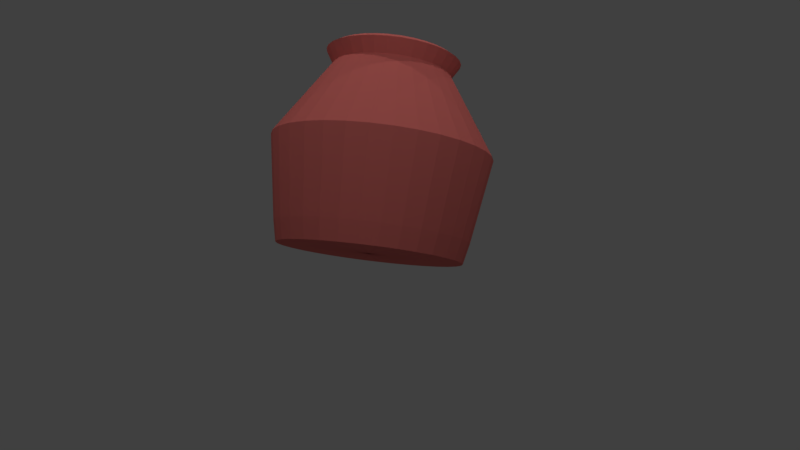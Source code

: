 # Source: waterpitcher3.blend  (saved by Blender 2.79.0; exported with 4.5.12 LTS)
import bpy
from mathutils import Matrix  # noqa: F401  (used for matrix-valued properties, if any)

bpy.ops.wm.read_factory_settings(use_empty=True)
scene = bpy.context.scene
scene.name = 'Scene'

# ---- collections
col_collection_1 = bpy.data.collections.new('Collection 1'); scene.collection.children.link(col_collection_1)

# ---- materials (node trees are filled in below, after node groups)
mat_material_001 = bpy.data.materials.new('Material.001')
mat_material_001.alpha_threshold = 0.0
mat_material_001.use_transparent_shadow = False
mat_material_001.diffuse_color = (0.7991, 0.1878, 0.1683, 1.0)
mat_material_001.roughness = 0.5

# ---- material node trees

# ---- world
world_world = bpy.data.worlds.new('World'); scene.world = world_world
world_world.color = (0.05088, 0.05088, 0.05088)
world_world.use_sun_shadow = False
world_world.sun_shadow_jitter_overblur = 0.0
world_world.cycles.sampling_method = 'MANUAL'

# ---- cameras
cam_camera = bpy.data.cameras.new('Camera')
cam_camera.clip_end = 100.0
cam_camera.lens = 35.0
cam_camera.sensor_width = 32.0
cam_camera.sensor_height = 18.0
cam_camera.ortho_scale = 7.314
cam_camera.dof.focus_distance = 0.0
cam_camera.dof.aperture_fstop = 128.0

# ---- lights
light_point_004 = bpy.data.lights.new('Point.004', 'POINT')
light_point_004.transmission_factor = 0.0
light_point_004.energy = 100.0
light_point_004.shadow_buffer_clip_start = 0.5
light_point_004.shadow_soft_size = 0.1
light_point_004.shadow_maximum_resolution = 0.006
light_point_004.use_absolute_resolution = True
light_point_003 = bpy.data.lights.new('Point.003', 'POINT')
light_point_003.transmission_factor = 0.0
light_point_003.energy = 100.0
light_point_003.shadow_buffer_clip_start = 0.5
light_point_003.shadow_soft_size = 0.1
light_point_003.shadow_maximum_resolution = 0.006
light_point_003.use_absolute_resolution = True
light_point_002 = bpy.data.lights.new('Point.002', 'POINT')
light_point_002.transmission_factor = 0.0
light_point_002.energy = 100.0
light_point_002.shadow_buffer_clip_start = 0.5
light_point_002.shadow_soft_size = 0.1
light_point_002.shadow_maximum_resolution = 0.006
light_point_002.use_absolute_resolution = True
light_point_001 = bpy.data.lights.new('Point.001', 'POINT')
light_point_001.transmission_factor = 0.0
light_point_001.energy = 100.0
light_point_001.shadow_buffer_clip_start = 0.5
light_point_001.shadow_soft_size = 0.1
light_point_001.shadow_maximum_resolution = 0.006
light_point_001.use_absolute_resolution = True
light_point = bpy.data.lights.new('Point', 'POINT')
light_point.transmission_factor = 0.0
light_point.energy = 100.0
light_point.shadow_buffer_clip_start = 0.5
light_point.shadow_soft_size = 0.1
light_point.shadow_maximum_resolution = 0.006
light_point.use_absolute_resolution = True
light_lamp = bpy.data.lights.new('Lamp', 'POINT')
light_lamp.transmission_factor = 0.0
light_lamp.cutoff_distance = 30.0
light_lamp.energy = 100.0
light_lamp.shadow_buffer_clip_start = 1.001
light_lamp.shadow_soft_size = 0.1
light_lamp.shadow_maximum_resolution = 0.006
light_lamp.use_absolute_resolution = True

# ---- meshes
me_circle = bpy.data.meshes.new('Circle')
me_circle.from_pydata([(0.0, 1.0, 0.0), (-0.1951, 0.9808, 0.0), (-0.3827, 0.9239, 0.0), (-0.5556, 0.8315, 0.0), (-0.7071, 0.7071, 0.0), (-0.8315, 0.5556, 0.0), (-0.9239, 0.3827, 0.0), (-0.9808, 0.1951, 0.0), (-1.0, 7.55e-08, 0.0), (-0.9808, -0.1951, 0.0), (-0.9239, -0.3827, 0.0), (-0.8315, -0.5556, 0.0), (-0.7071, -0.7071, 0.0), (-0.5556, -0.8315, 0.0), (-0.3827, -0.9239, 0.0), (-0.1951, -0.9808, 0.0), (3.258e-07, -1.0, 0.0), (0.1951, -0.9808, 0.0), (0.3827, -0.9239, 0.0), (0.5556, -0.8315, 0.0), (0.7071, -0.7071, 0.0), (0.8315, -0.5556, 0.0), (0.9239, -0.3827, 0.0), (0.9808, -0.1951, 0.0), (1.0, 9.656e-07, 0.0), (0.9808, 0.1951, 0.0), (0.9239, 0.3827, 0.0), (0.8315, 0.5556, 0.0), (0.7071, 0.7071, 0.0), (0.5556, 0.8315, 0.0), (0.3827, 0.9239, 0.0), (0.1951, 0.9808, 0.0), (-1.227e-07, -0.03356, 0.0), (0.006546, -0.03291, 0.0), (0.01284, -0.031, 0.0), (0.01864, -0.0279, 0.0), (0.02373, -0.02373, 0.0), (0.0279, -0.01864, 0.0), (0.031, -0.01284, 0.0), (0.03291, -0.006546, 0.0), (0.03356, 2.92e-07, 0.0), (0.03291, 0.006547, 0.0), (0.031, 0.01284, 0.0), (0.0279, 0.01864, 0.0), (0.02373, 0.02373, 0.0), (0.01864, 0.0279, 0.0), (0.01284, 0.031, 0.0), (0.006546, 0.03291, 0.0), (-1.337e-07, 0.03356, 0.0), (-0.006547, 0.03291, 0.0), (-0.01284, 0.031, 0.0), (-0.01864, 0.0279, 0.0), (-0.02373, 0.02373, 0.0), (-0.0279, 0.01864, 0.0), (-0.031, 0.01284, 0.0), (-0.03291, 0.006547, 0.0), (-0.03356, 2.621e-07, 0.0), (-0.03291, -0.006546, 0.0), (-0.031, -0.01284, 0.0), (-0.0279, -0.01864, 0.0), (-0.02373, -0.02373, 0.0), (-0.01864, -0.0279, 0.0), (-0.01284, -0.031, 0.0), (-0.006546, -0.03291, 0.0), (5.875e-09, 1.049, 0.2216), (-0.2047, 1.029, 0.2216), (-0.4016, 0.9696, 0.2216), (-0.5831, 0.8726, 0.2216), (-0.7421, 0.7421, 0.2216), (-0.8726, 0.5831, 0.2216), (-0.9696, 0.4016, 0.2216), (-1.029, 0.2047, 0.2216), (-1.049, 6.513e-08, 0.2216), (-1.029, -0.2047, 0.2216), (-0.9696, -0.4016, 0.2216), (-0.8726, -0.5831, 0.2216), (-0.7421, -0.7421, 0.2216), (-0.5831, -0.8726, 0.2216), (-0.4016, -0.9696, 0.2216), (-0.2047, -1.029, 0.2216), (3.478e-07, -1.049, 0.2216), (0.2047, -1.029, 0.2216), (0.4016, -0.9696, 0.2216), (0.5831, -0.8726, 0.2216), (0.7421, -0.7421, 0.2216), (0.8726, -0.5831, 0.2216), (0.9696, -0.4016, 0.2216), (1.029, -0.2047, 0.2216), (1.049, 9.993e-07, 0.2216), (1.029, 0.2047, 0.2216), (0.9696, 0.4016, 0.2216), (0.8726, 0.5831, 0.2216), (0.7421, 0.7421, 0.2216), (0.5831, 0.8726, 0.2216), (0.4016, 0.9696, 0.2216), (0.2047, 1.029, 0.2216), (2.707e-08, 1.202, 1.136), (-0.2345, 1.179, 1.136), (-0.4599, 1.11, 1.136), (-0.6677, 0.9992, 1.136), (-0.8498, 0.8498, 1.136), (-0.9992, 0.6677, 1.136), (-1.11, 0.4599, 1.136), (-1.179, 0.2345, 1.136), (-1.202, 2.809e-08, 1.136), (-1.179, -0.2345, 1.136), (-1.11, -0.4599, 1.136), (-0.9992, -0.6677, 1.136), (-0.8498, -0.8498, 1.136), (-0.6677, -0.9992, 1.136), (-0.4599, -1.11, 1.136), (-0.2345, -1.179, 1.136), (4.187e-07, -1.202, 1.136), (0.2345, -1.179, 1.136), (0.4599, -1.11, 1.136), (0.6677, -0.9992, 1.136), (0.8498, -0.8498, 1.136), (0.9992, -0.6677, 1.136), (1.11, -0.4599, 1.136), (1.179, -0.2345, 1.136), (1.202, 1.098e-06, 1.136), (1.179, 0.2345, 1.136), (1.11, 0.4599, 1.136), (0.9992, 0.6677, 1.136), (0.8498, 0.8498, 1.136), (0.6677, 0.9992, 1.136), (0.4599, 1.11, 1.136), (0.2345, 1.179, 1.136), (8.71e-09, 1.041, 1.389), (-0.203, 1.021, 1.389), (-0.3983, 0.9615, 1.389), (-0.5782, 0.8653, 1.389), (-0.7359, 0.7359, 1.389), (-0.8653, 0.5782, 1.389), (-0.9615, 0.3983, 1.389), (-1.021, 0.203, 1.389), (-1.041, 6.927e-08, 1.389), (-1.021, -0.203, 1.389), (-0.9615, -0.3983, 1.389), (-0.8653, -0.5782, 1.389), (-0.7359, -0.7359, 1.389), (-0.5782, -0.8653, 1.389), (-0.3983, -0.9615, 1.389), (-0.203, -1.021, 1.389), (3.478e-07, -1.041, 1.389), (0.203, -1.021, 1.389), (0.3983, -0.9615, 1.389), (0.5782, -0.8653, 1.389), (0.7359, -0.7359, 1.389), (0.8653, -0.5782, 1.389), (0.9615, -0.3983, 1.389), (1.021, -0.203, 1.389), (1.041, 9.956e-07, 1.389), (1.021, 0.203, 1.389), (0.9615, 0.3983, 1.389), (0.8653, 0.5782, 1.389), (0.7359, 0.7359, 1.389), (0.5782, 0.8653, 1.389), (0.3983, 0.9615, 1.389), (0.203, 1.021, 1.389), (-1.737e-08, 0.646, 2.004), (-0.126, 0.6336, 2.004), (-0.2472, 0.5969, 2.004), (-0.3589, 0.5372, 2.004), (-0.4568, 0.4568, 2.004), (-0.5372, 0.3589, 2.004), (-0.5969, 0.2472, 2.004), (-0.6336, 0.126, 2.004), (-0.646, 1.744e-07, 2.004), (-0.6336, -0.126, 2.004), (-0.5969, -0.2472, 2.004), (-0.5372, -0.3589, 2.004), (-0.4568, -0.4568, 2.004), (-0.3589, -0.5372, 2.004), (-0.2472, -0.5969, 2.004), (-0.126, -0.6336, 2.004), (1.931e-07, -0.646, 2.004), (0.126, -0.6336, 2.004), (0.2472, -0.5969, 2.004), (0.3589, -0.5372, 2.004), (0.4568, -0.4568, 2.004), (0.5372, -0.3589, 2.004), (0.5969, -0.2472, 2.004), (0.6336, -0.126, 2.004), (0.646, 7.494e-07, 2.004), (0.6336, 0.126, 2.004), (0.5969, 0.2472, 2.004), (0.5372, 0.3589, 2.004), (0.4568, 0.4568, 2.004), (0.3589, 0.5372, 2.004), (0.2472, 0.5969, 2.004), (0.126, 0.6336, 2.004), (-1.365e-08, 0.7388, 2.157), (-0.1441, 0.7247, 2.157), (-0.2827, 0.6826, 2.157), (-0.4105, 0.6143, 2.157), (-0.5224, 0.5224, 2.157), (-0.6143, 0.4105, 2.157), (-0.6826, 0.2827, 2.157), (-0.7247, 0.1441, 2.157), (-0.7388, 1.537e-07, 2.157), (-0.7247, -0.1441, 2.157), (-0.6826, -0.2827, 2.157), (-0.6143, -0.4105, 2.157), (-0.5224, -0.5224, 2.157), (-0.4105, -0.6143, 2.157), (-0.2827, -0.6826, 2.157), (-0.1441, -0.7247, 2.157), (2.271e-07, -0.7388, 2.157), (0.1441, -0.7247, 2.157), (0.2827, -0.6826, 2.157), (0.4105, -0.6143, 2.157), (0.5224, -0.5224, 2.157), (0.6143, -0.4105, 2.157), (0.6826, -0.2827, 2.157), (0.7247, -0.1441, 2.157), (0.7388, 8.113e-07, 2.157), (0.7247, 0.1441, 2.157), (0.6826, 0.2827, 2.157), (0.6143, 0.4105, 2.157), (0.5224, 0.5224, 2.157), (0.4105, 0.6143, 2.157), (0.2827, 0.6826, 2.157), (0.1441, 0.7247, 2.157), (4.931, 0.9672, 3.064)], [], [(26, 25, 57, 58), (13, 12, 44, 45), (27, 26, 58, 59), (14, 13, 45, 46), (1, 0, 32, 33), (28, 27, 59, 60), (15, 14, 46, 47), (2, 1, 33, 34), (29, 28, 60, 61), (16, 15, 47, 48), (3, 2, 34, 35), (30, 29, 61, 62), (17, 16, 48, 49), (4, 3, 35, 36), (31, 30, 62, 63), (18, 17, 49, 50), (5, 4, 36, 37), (0, 31, 63, 32), (19, 18, 50, 51), (6, 5, 37, 38), (20, 19, 51, 52), (7, 6, 38, 39), (21, 20, 52, 53), (8, 7, 39, 40), (22, 21, 53, 54), (9, 8, 40, 41), (23, 22, 54, 55), (10, 9, 41, 42), (24, 23, 55, 56), (11, 10, 42, 43), (25, 24, 56, 57), (12, 11, 43, 44), (25, 26, 90, 89), (12, 13, 77, 76), (26, 27, 91, 90), (13, 14, 78, 77), (0, 1, 65, 64), (27, 28, 92, 91), (14, 15, 79, 78), (1, 2, 66, 65), (28, 29, 93, 92), (15, 16, 80, 79), (2, 3, 67, 66), (29, 30, 94, 93), (16, 17, 81, 80), (3, 4, 68, 67), (30, 31, 95, 94), (17, 18, 82, 81), (4, 5, 69, 68), (31, 0, 64, 95), (18, 19, 83, 82), (5, 6, 70, 69), (19, 20, 84, 83), (6, 7, 71, 70), (20, 21, 85, 84), (7, 8, 72, 71), (21, 22, 86, 85), (8, 9, 73, 72), (22, 23, 87, 86), (9, 10, 74, 73), (23, 24, 88, 87), (10, 11, 75, 74), (24, 25, 89, 88), (11, 12, 76, 75), (87, 88, 120, 119), (74, 75, 107, 106), (88, 89, 121, 120), (75, 76, 108, 107), (89, 90, 122, 121), (76, 77, 109, 108), (90, 91, 123, 122), (77, 78, 110, 109), (64, 65, 97, 96), (91, 92, 124, 123), (78, 79, 111, 110), (65, 66, 98, 97), (92, 93, 125, 124), (79, 80, 112, 111), (66, 67, 99, 98), (93, 94, 126, 125), (80, 81, 113, 112), (67, 68, 100, 99), (94, 95, 127, 126), (81, 82, 114, 113), (68, 69, 101, 100), (95, 64, 96, 127), (82, 83, 115, 114), (69, 70, 102, 101), (83, 84, 116, 115), (70, 71, 103, 102), (84, 85, 117, 116), (71, 72, 104, 103), (85, 86, 118, 117), (72, 73, 105, 104), (86, 87, 119, 118), (73, 74, 106, 105), (122, 123, 155, 154), (109, 110, 142, 141), (96, 97, 129, 128), (123, 124, 156, 155), (110, 111, 143, 142), (97, 98, 130, 129), (124, 125, 157, 156), (111, 112, 144, 143), (98, 99, 131, 130), (125, 126, 158, 157), (112, 113, 145, 144), (99, 100, 132, 131), (126, 127, 159, 158), (113, 114, 146, 145), (100, 101, 133, 132), (127, 96, 128, 159), (114, 115, 147, 146), (101, 102, 134, 133), (115, 116, 148, 147), (102, 103, 135, 134), (116, 117, 149, 148), (103, 104, 136, 135), (117, 118, 150, 149), (104, 105, 137, 136), (118, 119, 151, 150), (105, 106, 138, 137), (119, 120, 152, 151), (106, 107, 139, 138), (120, 121, 153, 152), (107, 108, 140, 139), (121, 122, 154, 153), (108, 109, 141, 140), (130, 131, 163, 162), (157, 158, 190, 189), (144, 145, 177, 176), (131, 132, 164, 163), (158, 159, 191, 190), (145, 146, 178, 177), (132, 133, 165, 164), (159, 128, 160, 191), (146, 147, 179, 178), (133, 134, 166, 165), (147, 148, 180, 179), (134, 135, 167, 166), (148, 149, 181, 180), (135, 136, 168, 167), (149, 150, 182, 181), (136, 137, 169, 168), (150, 151, 183, 182), (137, 138, 170, 169), (151, 152, 184, 183), (138, 139, 171, 170), (152, 153, 185, 184), (139, 140, 172, 171), (153, 154, 186, 185), (140, 141, 173, 172), (154, 155, 187, 186), (141, 142, 174, 173), (128, 129, 161, 160), (155, 156, 188, 187), (142, 143, 175, 174), (129, 130, 162, 161), (156, 157, 189, 188), (143, 144, 176, 175), (165, 166, 198, 197), (179, 180, 212, 211), (166, 167, 199, 198), (180, 181, 213, 212), (167, 168, 200, 199), (181, 182, 214, 213), (168, 169, 201, 200), (182, 183, 215, 214), (169, 170, 202, 201), (183, 184, 216, 215), (170, 171, 203, 202), (184, 185, 217, 216), (171, 172, 204, 203), (185, 186, 218, 217), (172, 173, 205, 204), (186, 187, 219, 218), (173, 174, 206, 205), (160, 161, 193, 192), (187, 188, 220, 219), (174, 175, 207, 206), (161, 162, 194, 193), (188, 189, 221, 220), (175, 176, 208, 207), (162, 163, 195, 194), (189, 190, 222, 221), (176, 177, 209, 208), (163, 164, 196, 195), (190, 191, 223, 222), (177, 178, 210, 209), (164, 165, 197, 196), (191, 160, 192, 223), (178, 179, 211, 210)])
_uv = me_circle.uv_layers.new(name='UVMap')
_uv.uv.foreach_set('vector', [0.7371, 0.4805, 0.7231, 0.4924, 0.6656, 0.4141, 0.667, 0.4132, 0.575, 0.3417, 0.5872, 0.3279, 0.6549, 0.3976, 0.6536, 0.3987, 0.7488, 0.4662, 0.7371, 0.4805, 0.667, 0.4132, 0.6682, 0.412, 0.5653, 0.3573, 0.575, 0.3417, 0.6536, 0.3987, 0.6526, 0.4001, 0.758, 0.3608, 0.7642, 0.3781, 0.6705, 0.4041, 0.6702, 0.4025, 0.758, 0.4502, 0.7488, 0.4662, 0.6682, 0.412, 0.6692, 0.4106, 0.5584, 0.3745, 0.5653, 0.3573, 0.6526, 0.4001, 0.6518, 0.4016, 0.7488, 0.3448, 0.758, 0.3608, 0.6702, 0.4025, 0.6695, 0.4009, 0.7642, 0.4329, 0.758, 0.4502, 0.6692, 0.4106, 0.67, 0.4091, 0.5546, 0.3925, 0.5584, 0.3745, 0.6518, 0.4016, 0.6512, 0.4032, 0.7371, 0.3305, 0.7488, 0.3448, 0.6695, 0.4009, 0.6686, 0.3995, 0.7674, 0.4147, 0.7642, 0.4329, 0.67, 0.4091, 0.6704, 0.4075, 0.554, 0.4109, 0.5546, 0.3925, 0.6512, 0.4032, 0.651, 0.4048, 0.7231, 0.3185, 0.7371, 0.3305, 0.6686, 0.3995, 0.6674, 0.3982, 0.7674, 0.3963, 0.7674, 0.4147, 0.6704, 0.4075, 0.6706, 0.4058, 0.6016, 0.4946, 0.5872, 0.4831, 0.6532, 0.4118, 0.6544, 0.413, 0.7072, 0.3091, 0.7231, 0.3185, 0.6674, 0.3982, 0.6661, 0.3972, 0.7642, 0.3781, 0.7674, 0.3963, 0.6706, 0.4058, 0.6705, 0.4041, 0.6178, 0.5034, 0.6016, 0.4946, 0.6544, 0.413, 0.6558, 0.414, 0.69, 0.3026, 0.7072, 0.3091, 0.6661, 0.3972, 0.6646, 0.3964, 0.6353, 0.5094, 0.6178, 0.5034, 0.6558, 0.414, 0.6573, 0.4147, 0.6719, 0.2991, 0.69, 0.3026, 0.6646, 0.3964, 0.663, 0.3959, 0.6535, 0.5122, 0.6353, 0.5094, 0.6573, 0.4147, 0.659, 0.4152, 0.6535, 0.2988, 0.6719, 0.2991, 0.663, 0.3959, 0.6613, 0.3957, 0.6719, 0.5119, 0.6535, 0.5122, 0.659, 0.4152, 0.6607, 0.4153, 0.6353, 0.3016, 0.6535, 0.2988, 0.6613, 0.3957, 0.6596, 0.3957, 0.69, 0.5084, 0.6719, 0.5119, 0.6607, 0.4153, 0.6624, 0.4152, 0.6178, 0.3076, 0.6353, 0.3016, 0.6596, 0.3957, 0.6579, 0.3961, 0.7072, 0.5019, 0.69, 0.5084, 0.6624, 0.4152, 0.664, 0.4148, 0.6016, 0.3164, 0.6178, 0.3076, 0.6579, 0.3961, 0.6564, 0.3967, 0.7231, 0.4924, 0.7072, 0.5019, 0.664, 0.4148, 0.6656, 0.4141, 0.5872, 0.3279, 0.6016, 0.3164, 0.6564, 0.3967, 0.6549, 0.3976, 0.5635, 0.7974, 0.5455, 0.7914, 0.552, 0.7704, 0.5708, 0.7767, 0.2139, 0.8198, 0.1972, 0.8287, 0.1864, 0.8096, 0.2039, 0.8002, 0.5455, 0.7914, 0.5273, 0.7862, 0.5328, 0.765, 0.552, 0.7704, 0.1972, 0.8287, 0.1809, 0.8384, 0.1693, 0.8197, 0.1864, 0.8096, 0.4337, 0.7721, 0.4148, 0.7717, 0.4148, 0.7498, 0.4347, 0.7502, 0.5273, 0.7862, 0.5088, 0.7818, 0.5135, 0.7603, 0.5328, 0.765, 0.1809, 0.8384, 0.165, 0.8487, 0.1526, 0.8306, 0.1693, 0.8197, 0.4148, 0.7717, 0.3958, 0.7721, 0.3949, 0.7502, 0.4148, 0.7498, 0.5088, 0.7818, 0.4902, 0.7782, 0.494, 0.7565, 0.5135, 0.7603, 0.165, 0.8487, 0.1495, 0.8597, 0.1364, 0.8421, 0.1526, 0.8306, 0.3958, 0.7721, 0.3769, 0.7733, 0.3751, 0.7515, 0.3949, 0.7502, 0.4902, 0.7782, 0.4715, 0.7753, 0.4743, 0.7536, 0.494, 0.7565, 0.1495, 0.8597, 0.1346, 0.8714, 0.1207, 0.8544, 0.1364, 0.8421, 0.3769, 0.7733, 0.3581, 0.7753, 0.3553, 0.7536, 0.3751, 0.7515, 0.4715, 0.7753, 0.4526, 0.7733, 0.4545, 0.7515, 0.4743, 0.7536, 0.695, 0.8714, 0.68, 0.8597, 0.6932, 0.8421, 0.7088, 0.8544, 0.3581, 0.7753, 0.3393, 0.7782, 0.3356, 0.7565, 0.3553, 0.7536, 0.4526, 0.7733, 0.4337, 0.7721, 0.4347, 0.7502, 0.4545, 0.7515, 0.68, 0.8597, 0.6646, 0.8487, 0.677, 0.8306, 0.6932, 0.8421, 0.3393, 0.7782, 0.3207, 0.7818, 0.3161, 0.7603, 0.3356, 0.7565, 0.6646, 0.8487, 0.6487, 0.8384, 0.6603, 0.8197, 0.677, 0.8306, 0.3207, 0.7818, 0.3023, 0.7862, 0.2967, 0.765, 0.3161, 0.7603, 0.6487, 0.8384, 0.6324, 0.8287, 0.6432, 0.8096, 0.6603, 0.8197, 0.3023, 0.7862, 0.2841, 0.7914, 0.2776, 0.7704, 0.2967, 0.765, 0.6324, 0.8287, 0.6157, 0.8198, 0.6256, 0.8002, 0.6432, 0.8096, 0.2841, 0.7914, 0.2661, 0.7974, 0.2587, 0.7767, 0.2776, 0.7704, 0.6157, 0.8198, 0.5986, 0.8116, 0.6077, 0.7916, 0.6256, 0.8002, 0.2661, 0.7974, 0.2484, 0.8041, 0.2401, 0.7837, 0.2587, 0.7767, 0.5986, 0.8116, 0.5812, 0.8041, 0.5894, 0.7837, 0.6077, 0.7916, 0.2484, 0.8041, 0.231, 0.8116, 0.2219, 0.7916, 0.2401, 0.7837, 0.5812, 0.8041, 0.5635, 0.7974, 0.5708, 0.7767, 0.5894, 0.7837, 0.231, 0.8116, 0.2139, 0.8198, 0.2039, 0.8002, 0.2219, 0.7916, 0.6647, 0.25, 0.6458, 0.244, 0.6714, 0.1581, 0.6931, 0.165, 0.2927, 0.244, 0.2738, 0.25, 0.2454, 0.165, 0.2671, 0.1581, 0.6458, 0.244, 0.6266, 0.2386, 0.6495, 0.152, 0.6714, 0.1581, 0.2738, 0.25, 0.255, 0.2566, 0.2239, 0.1726, 0.2454, 0.165, 0.6266, 0.2386, 0.6073, 0.2339, 0.6273, 0.1465, 0.6495, 0.152, 0.255, 0.2566, 0.2365, 0.2638, 0.2027, 0.1808, 0.2239, 0.1726, 0.6073, 0.2339, 0.5879, 0.2297, 0.6051, 0.1418, 0.6273, 0.1465, 0.2365, 0.2638, 0.2182, 0.2716, 0.1817, 0.1897, 0.2027, 0.1808, 0.4891, 0.2186, 0.4693, 0.2182, 0.4693, 0.1286, 0.492, 0.129, 0.5879, 0.2297, 0.5683, 0.2262, 0.5826, 0.1378, 0.6051, 0.1418, 0.2182, 0.2716, 0.2001, 0.28, 0.1611, 0.1993, 0.1817, 0.1897, 0.4693, 0.2182, 0.4494, 0.2186, 0.4465, 0.129, 0.4693, 0.1286, 0.5683, 0.2262, 0.5486, 0.2234, 0.5601, 0.1345, 0.5826, 0.1378, 0.2001, 0.28, 0.1824, 0.2889, 0.1407, 0.2096, 0.1611, 0.1993, 0.4494, 0.2186, 0.4295, 0.2195, 0.4237, 0.1301, 0.4465, 0.129, 0.5486, 0.2234, 0.5288, 0.2211, 0.5375, 0.1319, 0.5601, 0.1345, 0.1824, 0.2889, 0.1649, 0.2985, 0.1207, 0.2205, 0.1407, 0.2096, 0.4295, 0.2195, 0.4097, 0.2211, 0.401, 0.1319, 0.4237, 0.1301, 0.5288, 0.2211, 0.509, 0.2195, 0.5148, 0.1301, 0.5375, 0.1319, 0.7736, 0.2985, 0.7561, 0.2889, 0.7978, 0.2096, 0.8178, 0.2205, 0.4097, 0.2211, 0.3899, 0.2234, 0.3784, 0.1345, 0.401, 0.1319, 0.509, 0.2195, 0.4891, 0.2186, 0.492, 0.129, 0.5148, 0.1301, 0.7561, 0.2889, 0.7384, 0.28, 0.7774, 0.1993, 0.7978, 0.2096, 0.3899, 0.2234, 0.3702, 0.2262, 0.3559, 0.1378, 0.3784, 0.1345, 0.7384, 0.28, 0.7203, 0.2716, 0.7568, 0.1897, 0.7774, 0.1993, 0.3702, 0.2262, 0.3506, 0.2297, 0.3334, 0.1418, 0.3559, 0.1378, 0.7203, 0.2716, 0.702, 0.2638, 0.7358, 0.1808, 0.7568, 0.1897, 0.3506, 0.2297, 0.3312, 0.2339, 0.3112, 0.1465, 0.3334, 0.1418, 0.702, 0.2638, 0.6835, 0.2566, 0.7146, 0.1726, 0.7358, 0.1808, 0.3312, 0.2339, 0.3119, 0.2386, 0.289, 0.152, 0.3112, 0.1465, 0.6835, 0.2566, 0.6647, 0.25, 0.6931, 0.165, 0.7146, 0.1726, 0.3119, 0.2386, 0.2927, 0.244, 0.2671, 0.1581, 0.289, 0.152, 0.4826, 0.4836, 0.465, 0.498, 0.4479, 0.4746, 0.4632, 0.4621, 0.1309, 0.3888, 0.1251, 0.3668, 0.1536, 0.361, 0.1585, 0.3801, 0.3599, 0.5386, 0.3372, 0.5398, 0.3372, 0.5108, 0.3569, 0.5097, 0.465, 0.498, 0.4459, 0.5105, 0.4314, 0.4854, 0.4479, 0.4746, 0.1251, 0.3668, 0.1217, 0.3443, 0.1506, 0.3415, 0.1536, 0.361, 0.3372, 0.5398, 0.3144, 0.5386, 0.3175, 0.5097, 0.3372, 0.5108, 0.4459, 0.5105, 0.4257, 0.5209, 0.4138, 0.4944, 0.4314, 0.4854, 0.1217, 0.3443, 0.1207, 0.3215, 0.1497, 0.3218, 0.1506, 0.3415, 0.3144, 0.5386, 0.2919, 0.535, 0.298, 0.5066, 0.3175, 0.5097, 0.4257, 0.5209, 0.4044, 0.5291, 0.3954, 0.5015, 0.4138, 0.4944, 0.1207, 0.3215, 0.1221, 0.2988, 0.1509, 0.3021, 0.1497, 0.3218, 0.2919, 0.535, 0.27, 0.5291, 0.279, 0.5015, 0.298, 0.5066, 0.4044, 0.5291, 0.3824, 0.535, 0.3764, 0.5066, 0.3954, 0.5015, 0.5523, 0.2988, 0.5536, 0.3215, 0.5246, 0.3218, 0.5234, 0.3021, 0.27, 0.5291, 0.2487, 0.5209, 0.2606, 0.4944, 0.279, 0.5015, 0.3824, 0.535, 0.3599, 0.5386, 0.3569, 0.5097, 0.3764, 0.5066, 0.5536, 0.3215, 0.5526, 0.3443, 0.5238, 0.3415, 0.5246, 0.3218, 0.2487, 0.5209, 0.2284, 0.5105, 0.243, 0.4854, 0.2606, 0.4944, 0.5526, 0.3443, 0.5492, 0.3668, 0.5208, 0.361, 0.5238, 0.3415, 0.2284, 0.5105, 0.2094, 0.498, 0.2265, 0.4746, 0.243, 0.4854, 0.5492, 0.3668, 0.5435, 0.3888, 0.5158, 0.3801, 0.5208, 0.361, 0.2094, 0.498, 0.1917, 0.4836, 0.2112, 0.4621, 0.2265, 0.4746, 0.5435, 0.3888, 0.5355, 0.4101, 0.5089, 0.3985, 0.5158, 0.3801, 0.1917, 0.4836, 0.1757, 0.4674, 0.1973, 0.4481, 0.2112, 0.4621, 0.5355, 0.4101, 0.5252, 0.4305, 0.5, 0.4161, 0.5089, 0.3985, 0.1757, 0.4674, 0.1614, 0.4497, 0.185, 0.4327, 0.1973, 0.4481, 0.5252, 0.4305, 0.5129, 0.4497, 0.4894, 0.4327, 0.5, 0.4161, 0.1614, 0.4497, 0.1491, 0.4305, 0.1743, 0.4161, 0.185, 0.4327, 0.5129, 0.4497, 0.4987, 0.4674, 0.477, 0.4481, 0.4894, 0.4327, 0.1491, 0.4305, 0.1389, 0.4102, 0.1655, 0.3985, 0.1743, 0.4161, 0.4987, 0.4674, 0.4826, 0.4836, 0.4632, 0.4621, 0.477, 0.4481, 0.1389, 0.4102, 0.1309, 0.3888, 0.1585, 0.3801, 0.1655, 0.3985, 0.2873, 0.7484, 0.2678, 0.7453, 0.2827, 0.6762, 0.2948, 0.6781, 0.3836, 0.733, 0.3652, 0.7401, 0.3431, 0.673, 0.3545, 0.6686, 0.1207, 0.5598, 0.1221, 0.5401, 0.1922, 0.5488, 0.1914, 0.561, 0.2678, 0.7453, 0.2488, 0.7401, 0.2709, 0.673, 0.2827, 0.6762, 0.3652, 0.7401, 0.3462, 0.7453, 0.3313, 0.6762, 0.3431, 0.673, 0.4919, 0.5401, 0.4933, 0.5598, 0.4226, 0.561, 0.4217, 0.5488, 0.2488, 0.7401, 0.2304, 0.733, 0.2594, 0.6686, 0.2709, 0.673, 0.3462, 0.7453, 0.3267, 0.7484, 0.3192, 0.6781, 0.3313, 0.6762, 0.4933, 0.5598, 0.4926, 0.5795, 0.4222, 0.5733, 0.4226, 0.561, 0.2304, 0.733, 0.2129, 0.7239, 0.2486, 0.6629, 0.2594, 0.6686, 0.4926, 0.5795, 0.4898, 0.599, 0.4205, 0.5854, 0.4222, 0.5733, 0.2129, 0.7239, 0.1964, 0.7131, 0.2383, 0.6562, 0.2486, 0.6629, 0.4898, 0.599, 0.485, 0.6181, 0.4175, 0.5973, 0.4205, 0.5854, 0.1964, 0.7131, 0.1812, 0.7005, 0.2289, 0.6484, 0.2383, 0.6562, 0.485, 0.6181, 0.4782, 0.6366, 0.4133, 0.6088, 0.4175, 0.5973, 0.1812, 0.7005, 0.1674, 0.6864, 0.2203, 0.6397, 0.2289, 0.6484, 0.4782, 0.6366, 0.4694, 0.6543, 0.4078, 0.6197, 0.4133, 0.6088, 0.1674, 0.6864, 0.1551, 0.671, 0.2127, 0.6301, 0.2203, 0.6397, 0.4694, 0.6543, 0.4589, 0.671, 0.4013, 0.6301, 0.4078, 0.6197, 0.1551, 0.671, 0.1445, 0.6543, 0.2061, 0.6197, 0.2127, 0.6301, 0.4589, 0.671, 0.4466, 0.6864, 0.3937, 0.6397, 0.4013, 0.6301, 0.1445, 0.6543, 0.1358, 0.6366, 0.2007, 0.6088, 0.2061, 0.6197, 0.4466, 0.6864, 0.4328, 0.7005, 0.3851, 0.6484, 0.3937, 0.6397, 0.1358, 0.6366, 0.129, 0.6181, 0.1965, 0.5973, 0.2007, 0.6088, 0.4328, 0.7005, 0.4176, 0.7131, 0.3756, 0.6562, 0.3851, 0.6484, 0.129, 0.6181, 0.1242, 0.599, 0.1935, 0.5854, 0.1965, 0.5973, 0.3267, 0.7484, 0.307, 0.7494, 0.307, 0.6788, 0.3192, 0.6781, 0.4176, 0.7131, 0.4011, 0.7239, 0.3654, 0.6629, 0.3756, 0.6562, 0.1242, 0.599, 0.1214, 0.5795, 0.1918, 0.5733, 0.1935, 0.5854, 0.307, 0.7494, 0.2873, 0.7484, 0.2948, 0.6781, 0.307, 0.6788, 0.4011, 0.7239, 0.3836, 0.733, 0.3545, 0.6686, 0.3654, 0.6629, 0.1214, 0.5795, 0.1207, 0.5598, 0.1914, 0.561, 0.1918, 0.5733, 0.5835, 0.5672, 0.5725, 0.5726, 0.564, 0.5575, 0.5766, 0.5513, 0.7502, 0.6602, 0.7478, 0.6482, 0.7646, 0.644, 0.7673, 0.6577, 0.5725, 0.5726, 0.5621, 0.5791, 0.5522, 0.565, 0.564, 0.5575, 0.7478, 0.6482, 0.7442, 0.6365, 0.7604, 0.6306, 0.7646, 0.644, 0.5621, 0.5791, 0.5524, 0.5867, 0.5411, 0.5736, 0.5522, 0.565, 0.7442, 0.6365, 0.7394, 0.6252, 0.755, 0.6177, 0.7604, 0.6306, 0.5524, 0.5867, 0.5436, 0.5951, 0.531, 0.5832, 0.5411, 0.5736, 0.7394, 0.6252, 0.7335, 0.6145, 0.7482, 0.6054, 0.755, 0.6177, 0.5436, 0.5951, 0.5356, 0.6044, 0.5219, 0.5939, 0.531, 0.5832, 0.7335, 0.6145, 0.7266, 0.6044, 0.7403, 0.5939, 0.7482, 0.6054, 0.5356, 0.6044, 0.5287, 0.6145, 0.514, 0.6054, 0.5219, 0.5939, 0.7266, 0.6044, 0.7186, 0.5951, 0.7312, 0.5832, 0.7403, 0.5939, 0.5287, 0.6145, 0.5228, 0.6252, 0.5072, 0.6177, 0.514, 0.6054, 0.7186, 0.5951, 0.7098, 0.5867, 0.7211, 0.5736, 0.7312, 0.5832, 0.5228, 0.6252, 0.518, 0.6365, 0.5018, 0.6306, 0.5072, 0.6177, 0.7098, 0.5867, 0.7001, 0.5791, 0.71, 0.565, 0.7211, 0.5736, 0.518, 0.6365, 0.5144, 0.6482, 0.4977, 0.644, 0.5018, 0.6306, 0.6433, 0.558, 0.6311, 0.5574, 0.6311, 0.5401, 0.6451, 0.5408, 0.7001, 0.5791, 0.6898, 0.5726, 0.6982, 0.5575, 0.71, 0.565, 0.5144, 0.6482, 0.512, 0.6602, 0.4949, 0.6577, 0.4977, 0.644, 0.6311, 0.5574, 0.6189, 0.558, 0.6171, 0.5408, 0.6311, 0.5401, 0.6898, 0.5726, 0.6788, 0.5672, 0.6856, 0.5513, 0.6982, 0.5575, 0.512, 0.6602, 0.5109, 0.6724, 0.4936, 0.6717, 0.4949, 0.6577, 0.6189, 0.558, 0.6068, 0.5599, 0.6033, 0.5429, 0.6171, 0.5408, 0.6788, 0.5672, 0.6673, 0.563, 0.6725, 0.5465, 0.6856, 0.5513, 0.5109, 0.6724, 0.5109, 0.6847, 0.4937, 0.6857, 0.4936, 0.6717, 0.6068, 0.5599, 0.5949, 0.563, 0.5897, 0.5465, 0.6033, 0.5429, 0.6673, 0.563, 0.6554, 0.5599, 0.6589, 0.5429, 0.6725, 0.5465, 0.7513, 0.6847, 0.7514, 0.6724, 0.7686, 0.6717, 0.7686, 0.6857, 0.5949, 0.563, 0.5835, 0.5672, 0.5766, 0.5513, 0.5897, 0.5465, 0.6554, 0.5599, 0.6433, 0.558, 0.6451, 0.5408, 0.6589, 0.5429, 0.7514, 0.6724, 0.7502, 0.6602, 0.7673, 0.6577, 0.7686, 0.6717])
me_circle.materials.append(mat_material_001)
me_circle.use_remesh_preserve_volume = False
me_circle.use_remesh_preserve_attributes = False
me_circle.use_mirror_vertex_groups = False
me_circle.update()

# ---- objects
ob_point_004 = bpy.data.objects.new('Point.004', light_point_004)
ob_point_003 = bpy.data.objects.new('Point.003', light_point_003)
ob_point_002 = bpy.data.objects.new('Point.002', light_point_002)
ob_point_001 = bpy.data.objects.new('Point.001', light_point_001)
ob_point = bpy.data.objects.new('Point', light_point)
ob_circle = bpy.data.objects.new('Circle', me_circle)
ob_lamp = bpy.data.objects.new('Lamp', light_lamp)
ob_camera = bpy.data.objects.new('Camera', cam_camera)

# ---- transforms, parenting, visibility, modifiers, constraints
ob_point_004.location = (-2.886, 0.2983, 5.955)
ob_point_004.lineart.crease_threshold = 0.0
ob_point_003.location = (-3.734, 11.99, 8.323)
ob_point_003.lineart.crease_threshold = 0.0
ob_point_002.location = (-3.734, 11.99, 8.323)
ob_point_002.lineart.crease_threshold = 0.0
ob_point_001.location = (0.389, 4.232, 5.893)
ob_point_001.lineart.crease_threshold = 0.0
ob_point.location = (0.2956, -3.967, 5.893)
ob_point.lineart.crease_threshold = 0.0
ob_circle.location = (0.0, 0.0, 0.0)
ob_circle.rotation_euler = (-0.5731, -0.1605, 0.3548)
ob_circle.scale = (1.208, 1.208, 1.208)
ob_circle.lineart.crease_threshold = 0.0
_m = ob_circle.modifiers.new('Solidify', 'SOLIDIFY')
_m.thickness = 0.083
_m.nonmanifold_thickness_mode = 'FIXED'
_m.nonmanifold_merge_threshold = 0.0003
ob_lamp.location = (4.076, 1.005, 5.904)
ob_lamp.rotation_euler = (0.6503, 0.05522, 1.866)
ob_lamp.lock_rotations_4d = False
ob_lamp.empty_display_type = 'ARROWS'
ob_lamp.color = (0.0, 0.0, 0.0, 0.0)
ob_lamp.lineart.crease_threshold = 0.0
ob_camera.location = (7.481, -6.508, 5.344)
ob_camera.rotation_euler = (1.109, 0.0, 0.8149)
ob_camera.lock_rotations_4d = False
ob_camera.empty_display_type = 'ARROWS'
ob_camera.color = (0.0, 0.0, 0.0, 0.0)
ob_camera.display_type = 'WIRE'
ob_camera.lineart.crease_threshold = 0.0

# ---- collection membership
col_collection_1.objects.link(ob_point_004)
col_collection_1.objects.link(ob_point_003)
col_collection_1.objects.link(ob_point_002)
col_collection_1.objects.link(ob_point_001)
col_collection_1.objects.link(ob_point)
col_collection_1.objects.link(ob_circle)
col_collection_1.objects.link(ob_lamp)
col_collection_1.objects.link(ob_camera)

# ---- scene / render settings (as saved in the file)
scene.camera = ob_camera
scene.frame_start = 1; scene.frame_end = 250; scene.frame_set(1)
scene.render.engine = 'BLENDER_EEVEE_NEXT'
scene.render.resolution_percentage = 50
scene.render.dither_intensity = 0.0
scene.cycles.use_denoising = False
scene.cycles.samples = 128
scene.cycles.sampling_pattern = 'TABULATED_SOBOL'
scene.cycles.use_adaptive_sampling = False
scene.cycles.use_light_tree = False
scene.cycles.blur_glossy = 0.0
scene.cycles.sample_clamp_indirect = 0.0
scene.view_settings.view_transform = 'Standard'
bpy.context.view_layer.update()
